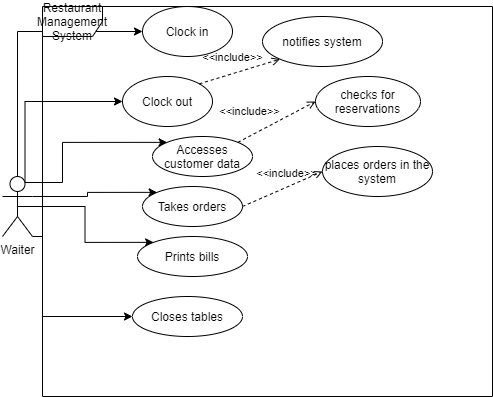

The diagram above was exported from draw.io. Its source (the exported page's mxGraphModel, read from the mxfile embedded in the PNG):
<mxGraphModel dx="1038" dy="1623" grid="1" gridSize="10" guides="1" tooltips="1" connect="1" arrows="1" fold="1" page="1" pageScale="1" pageWidth="850" pageHeight="1100" math="0" shadow="0">
  <root>
    <mxCell id="0" />
    <mxCell id="1" parent="0" />
    <mxCell id="7Y2e15r1hRRKTNq1vWs_-6" style="edgeStyle=orthogonalEdgeStyle;rounded=0;orthogonalLoop=1;jettySize=auto;html=1;exitX=0.5;exitY=0;exitDx=0;exitDy=0;exitPerimeter=0;entryX=0;entryY=0.5;entryDx=0;entryDy=0;" edge="1" parent="1" source="7Y2e15r1hRRKTNq1vWs_-1" target="7Y2e15r1hRRKTNq1vWs_-4">
      <mxGeometry relative="1" as="geometry" />
    </mxCell>
    <mxCell id="7Y2e15r1hRRKTNq1vWs_-7" style="edgeStyle=orthogonalEdgeStyle;rounded=0;orthogonalLoop=1;jettySize=auto;html=1;exitX=0.75;exitY=0.1;exitDx=0;exitDy=0;exitPerimeter=0;entryX=0;entryY=0.5;entryDx=0;entryDy=0;" edge="1" parent="1" source="7Y2e15r1hRRKTNq1vWs_-1" target="7Y2e15r1hRRKTNq1vWs_-5">
      <mxGeometry relative="1" as="geometry">
        <Array as="points">
          <mxPoint x="83" y="95" />
        </Array>
      </mxGeometry>
    </mxCell>
    <mxCell id="7Y2e15r1hRRKTNq1vWs_-11" style="edgeStyle=orthogonalEdgeStyle;rounded=0;orthogonalLoop=1;jettySize=auto;html=1;exitX=0.75;exitY=0.1;exitDx=0;exitDy=0;exitPerimeter=0;entryX=0;entryY=0;entryDx=0;entryDy=0;" edge="1" parent="1" source="7Y2e15r1hRRKTNq1vWs_-1" target="7Y2e15r1hRRKTNq1vWs_-8">
      <mxGeometry relative="1" as="geometry">
        <Array as="points">
          <mxPoint x="120" y="176" />
          <mxPoint x="120" y="136" />
        </Array>
      </mxGeometry>
    </mxCell>
    <mxCell id="7Y2e15r1hRRKTNq1vWs_-15" style="edgeStyle=orthogonalEdgeStyle;rounded=0;orthogonalLoop=1;jettySize=auto;html=1;exitX=1;exitY=0.3333333333333333;exitDx=0;exitDy=0;exitPerimeter=0;entryX=0;entryY=0;entryDx=0;entryDy=0;" edge="1" parent="1" source="7Y2e15r1hRRKTNq1vWs_-1" target="7Y2e15r1hRRKTNq1vWs_-12">
      <mxGeometry relative="1" as="geometry" />
    </mxCell>
    <mxCell id="7Y2e15r1hRRKTNq1vWs_-17" style="edgeStyle=orthogonalEdgeStyle;rounded=0;orthogonalLoop=1;jettySize=auto;html=1;exitX=0.5;exitY=0.5;exitDx=0;exitDy=0;exitPerimeter=0;entryX=0;entryY=0;entryDx=0;entryDy=0;" edge="1" parent="1" source="7Y2e15r1hRRKTNq1vWs_-1" target="7Y2e15r1hRRKTNq1vWs_-16">
      <mxGeometry relative="1" as="geometry" />
    </mxCell>
    <mxCell id="7Y2e15r1hRRKTNq1vWs_-19" style="edgeStyle=orthogonalEdgeStyle;rounded=0;orthogonalLoop=1;jettySize=auto;html=1;exitX=1;exitY=1;exitDx=0;exitDy=0;exitPerimeter=0;entryX=0;entryY=0.5;entryDx=0;entryDy=0;" edge="1" parent="1" source="7Y2e15r1hRRKTNq1vWs_-1" target="7Y2e15r1hRRKTNq1vWs_-18">
      <mxGeometry relative="1" as="geometry">
        <Array as="points">
          <mxPoint x="100" y="230" />
          <mxPoint x="100" y="310" />
        </Array>
      </mxGeometry>
    </mxCell>
    <mxCell id="7Y2e15r1hRRKTNq1vWs_-1" value="Waiter" style="shape=umlActor;verticalLabelPosition=bottom;verticalAlign=top;html=1;outlineConnect=0;" vertex="1" parent="1">
      <mxGeometry x="60" y="170" width="30" height="60" as="geometry" />
    </mxCell>
    <mxCell id="7Y2e15r1hRRKTNq1vWs_-4" value="Clock in" style="ellipse;whiteSpace=wrap;html=1;" vertex="1" parent="1">
      <mxGeometry x="200" width="90" height="50" as="geometry" />
    </mxCell>
    <mxCell id="7Y2e15r1hRRKTNq1vWs_-5" value="Clock out" style="ellipse;whiteSpace=wrap;html=1;" vertex="1" parent="1">
      <mxGeometry x="180" y="70" width="90" height="50" as="geometry" />
    </mxCell>
    <mxCell id="7Y2e15r1hRRKTNq1vWs_-8" value="Accesses customer data" style="ellipse;whiteSpace=wrap;html=1;" vertex="1" parent="1">
      <mxGeometry x="210" y="130" width="100" height="40" as="geometry" />
    </mxCell>
    <mxCell id="7Y2e15r1hRRKTNq1vWs_-9" value="&amp;lt;&amp;lt;include&amp;gt;&amp;gt;" style="html=1;verticalAlign=bottom;labelBackgroundColor=none;endArrow=open;endFill=0;dashed=1;exitX=1;exitY=0;exitDx=0;exitDy=0;entryX=0;entryY=0.5;entryDx=0;entryDy=0;" edge="1" parent="1" source="7Y2e15r1hRRKTNq1vWs_-8" target="7Y2e15r1hRRKTNq1vWs_-10">
      <mxGeometry x="-0.5325" y="14" width="160" relative="1" as="geometry">
        <mxPoint x="330" y="110" as="sourcePoint" />
        <mxPoint x="420" y="120" as="targetPoint" />
        <mxPoint as="offset" />
      </mxGeometry>
    </mxCell>
    <mxCell id="7Y2e15r1hRRKTNq1vWs_-10" value="checks for reservations" style="ellipse;whiteSpace=wrap;html=1;" vertex="1" parent="1">
      <mxGeometry x="373" y="70" width="105" height="50" as="geometry" />
    </mxCell>
    <mxCell id="7Y2e15r1hRRKTNq1vWs_-12" value="Takes orders" style="ellipse;whiteSpace=wrap;html=1;" vertex="1" parent="1">
      <mxGeometry x="200" y="180" width="100" height="40" as="geometry" />
    </mxCell>
    <mxCell id="7Y2e15r1hRRKTNq1vWs_-13" value="&amp;lt;&amp;lt;include&amp;gt;&amp;gt;" style="html=1;verticalAlign=bottom;labelBackgroundColor=none;endArrow=open;endFill=0;dashed=1;exitX=1;exitY=0.5;exitDx=0;exitDy=0;entryX=0;entryY=0.5;entryDx=0;entryDy=0;" edge="1" parent="1" source="7Y2e15r1hRRKTNq1vWs_-12" target="7Y2e15r1hRRKTNq1vWs_-14">
      <mxGeometry x="0.1556" y="4" width="160" relative="1" as="geometry">
        <mxPoint x="370" y="180" as="sourcePoint" />
        <mxPoint x="390" y="170" as="targetPoint" />
        <mxPoint as="offset" />
      </mxGeometry>
    </mxCell>
    <mxCell id="7Y2e15r1hRRKTNq1vWs_-14" value="places orders in the system" style="ellipse;whiteSpace=wrap;html=1;" vertex="1" parent="1">
      <mxGeometry x="380" y="140" width="110" height="50" as="geometry" />
    </mxCell>
    <mxCell id="7Y2e15r1hRRKTNq1vWs_-16" value="Prints bills" style="ellipse;whiteSpace=wrap;html=1;" vertex="1" parent="1">
      <mxGeometry x="195" y="230" width="110" height="40" as="geometry" />
    </mxCell>
    <mxCell id="7Y2e15r1hRRKTNq1vWs_-18" value="Closes tables" style="ellipse;whiteSpace=wrap;html=1;" vertex="1" parent="1">
      <mxGeometry x="190" y="290" width="110" height="40" as="geometry" />
    </mxCell>
    <mxCell id="7Y2e15r1hRRKTNq1vWs_-20" value="&amp;lt;&amp;lt;include&amp;gt;&amp;gt;" style="html=1;verticalAlign=bottom;labelBackgroundColor=none;endArrow=open;endFill=0;dashed=1;exitX=1;exitY=0;exitDx=0;exitDy=0;entryX=0;entryY=1;entryDx=0;entryDy=0;" edge="1" parent="1" source="7Y2e15r1hRRKTNq1vWs_-5" target="7Y2e15r1hRRKTNq1vWs_-21">
      <mxGeometry x="-0.1285" y="7" width="160" relative="1" as="geometry">
        <mxPoint x="300" y="50" as="sourcePoint" />
        <mxPoint x="320" y="60" as="targetPoint" />
        <mxPoint as="offset" />
      </mxGeometry>
    </mxCell>
    <mxCell id="7Y2e15r1hRRKTNq1vWs_-21" value="notifies system" style="ellipse;whiteSpace=wrap;html=1;" vertex="1" parent="1">
      <mxGeometry x="320" y="10" width="120" height="50" as="geometry" />
    </mxCell>
    <mxCell id="7Y2e15r1hRRKTNq1vWs_-22" value="Restaurant Management System" style="shape=umlFrame;whiteSpace=wrap;html=1;" vertex="1" parent="1">
      <mxGeometry x="100" width="450" height="390" as="geometry" />
    </mxCell>
  </root>
</mxGraphModel>